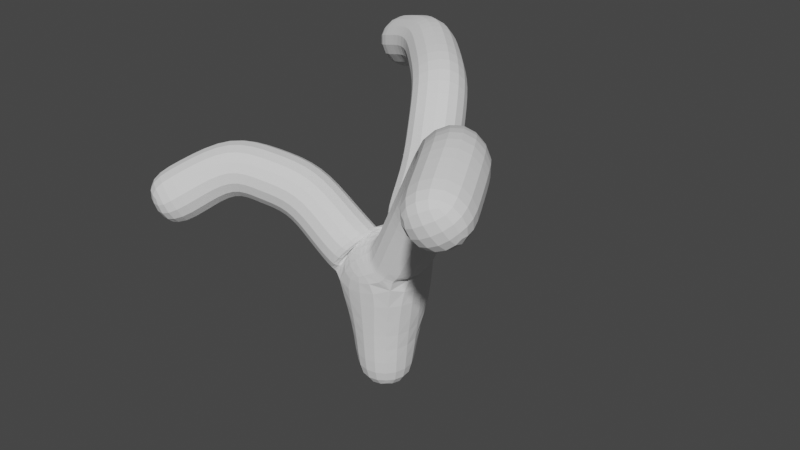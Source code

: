 # Source: Weed.blend  (saved by Blender 2.93.21; exported with 4.5.12 LTS)
import bpy
from mathutils import Matrix  # noqa: F401  (used for matrix-valued properties, if any)

bpy.ops.wm.read_factory_settings(use_empty=True)
scene = bpy.context.scene
scene.name = 'Scene'

# ---- collections
col_collection = bpy.data.collections.new('Collection'); scene.collection.children.link(col_collection)

# ---- world
world_world = bpy.data.worlds.new('World'); scene.world = world_world
world_world.use_nodes = True; world_world.node_tree.nodes.clear()
_N = world_world.node_tree.nodes; _L = world_world.node_tree.links
n0 = _N.new('ShaderNodeOutputWorld'); n0.name = 'World Output'; n0.location = (300, 300)
n1 = _N.new('ShaderNodeBackground'); n1.name = 'Background'; n1.location = (10, 300)
n1.inputs[0].default_value = (0.05088, 0.05088, 0.05088, 1.0)
_L.new(n1.outputs[0], n0.inputs[0])
n0.is_active_output = True
world_world.color = (0.05088, 0.05088, 0.05088)
world_world.use_sun_shadow = False
world_world.sun_shadow_jitter_overblur = 0.0

# ---- meshes
me_plane = bpy.data.meshes.new('Plane')
me_plane.from_pydata([(1.0, -1.0, 0.0), (0.9915, -1.0, 0.91), (-0.7149, -1.905, 1.431), (2.543, -2.423, 2.451), (-0.5444, 0.9434, 2.182), (1.858, -1.331, 2.391), (1.481, -1.083, 1.861), (2.24, -1.771, 2.641), (0.9404, -0.3859, 1.658), (0.6822, 0.08949, 2.267), (0.07811, 0.6984, 2.364), (0.2475, -1.114, 1.613), (-0.2925, -1.366, 1.775), (0.9779, -0.9981, 0.4405)], [(13, 1), (12, 2), (7, 3), (10, 4), (6, 5), (1, 6), (5, 7), (1, 8), (8, 9), (9, 10), (1, 11), (11, 12), (0, 13)], [])
_uv = me_plane.uv_layers.new(name='UVMap')
_uv.uv.foreach_set('vector', [])
me_plane.use_remesh_fix_poles = True
me_plane.use_remesh_preserve_attributes = False
me_plane.update()

# ---- objects
ob_plane = bpy.data.objects.new('Plane', me_plane)

# ---- transforms, parenting, visibility, modifiers, constraints
ob_plane.location = (0.0, 0.0, 0.0)
_m = ob_plane.modifiers.new('Skin', 'SKIN')
_m = ob_plane.modifiers.new('Subdivision', 'SUBSURF')

# ---- collection membership
col_collection.objects.link(ob_plane)

# ---- scene / render settings (as saved in the file)
scene.frame_start = 1; scene.frame_end = 250; scene.frame_set(1)
scene.render.engine = 'BLENDER_EEVEE_NEXT'
scene.cycles.use_denoising = False
scene.cycles.samples = 128
scene.cycles.sampling_pattern = 'TABULATED_SOBOL'
scene.cycles.use_adaptive_sampling = False
scene.cycles.use_light_tree = False
scene.view_settings.view_transform = 'Filmic'
bpy.context.view_layer.update()

# ---- added for rendering (the .blend has no active camera and no usable light): camera, sun
cam_auto = bpy.data.cameras.new('AutoCamera')
cam_auto.lens = 50.0
cam_auto.sensor_width = 36.0
cam_auto.clip_end = 1000.0
ob_auto_camera = bpy.data.objects.new('AutoCamera', cam_auto)
scene.collection.objects.link(ob_auto_camera)
ob_auto_camera.location = (6.0065, -6.83745, 5.4235)
ob_auto_camera.rotation_euler = (1.09748, -7.21219e-08, 0.694738)
scene.camera = ob_auto_camera
light_auto_sun = bpy.data.lights.new('AutoSun', 'SUN')
light_auto_sun.energy = 3.0
light_auto_sun.angle = 0.0523599
ob_auto_sun = bpy.data.objects.new('AutoSun', light_auto_sun)
scene.collection.objects.link(ob_auto_sun)
ob_auto_sun.rotation_euler = (0.872665, 0.174533, 0.523599)
bpy.context.view_layer.update()
